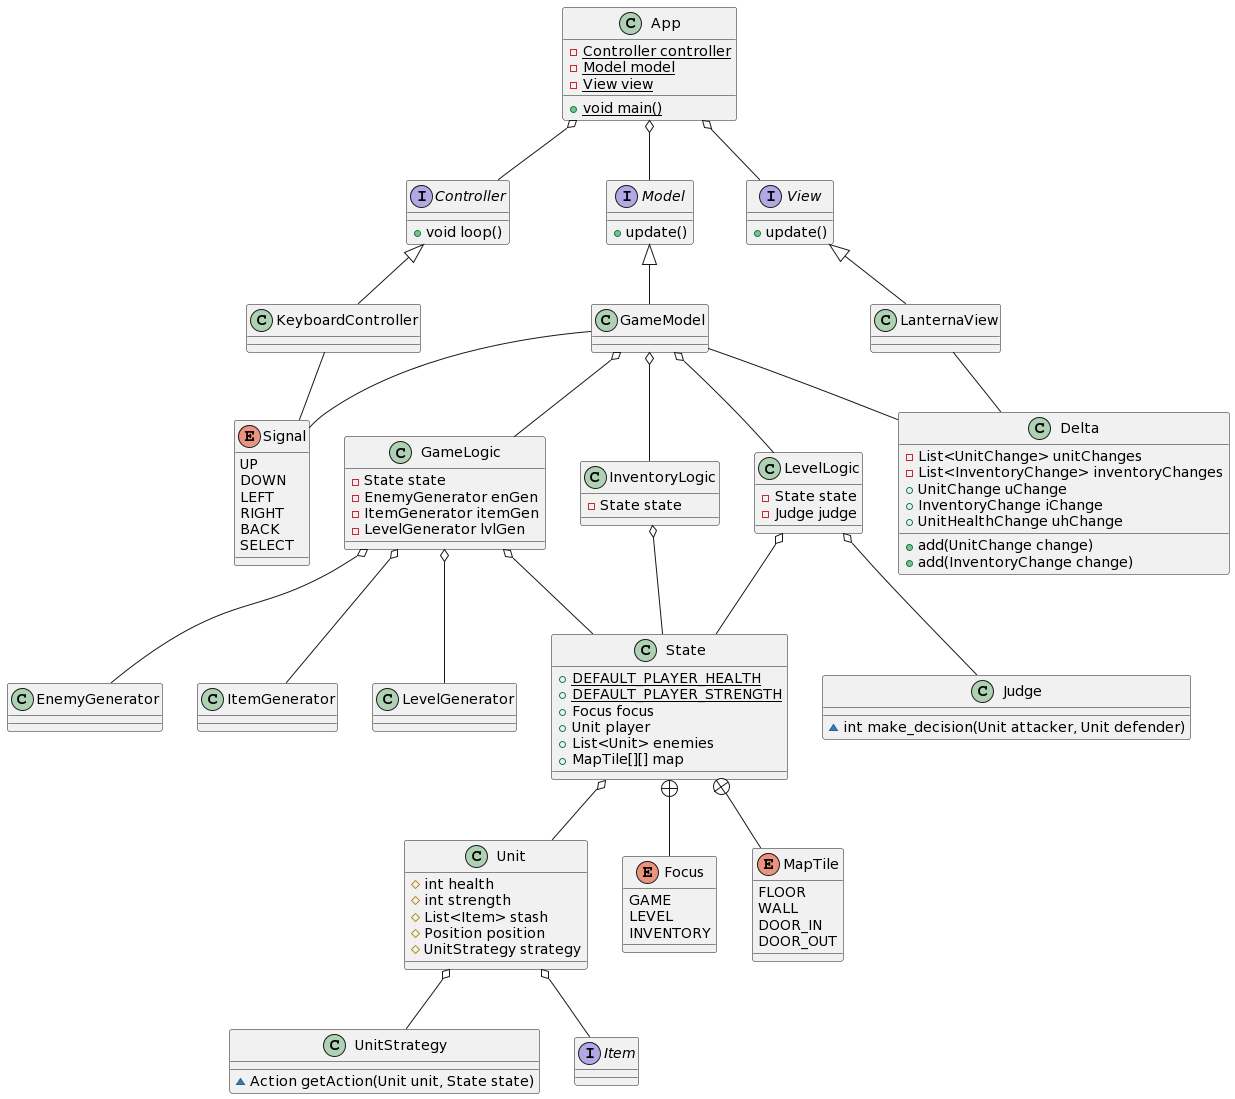

The diagram above was rendered by PlantUML. Its source (embedded in the PNG):
@startuml
class App {
   - {static} Controller controller
   - {static} Model model
   - {static} View view

   + {static} void main()
}

interface Controller {
   + void loop()
}

interface Model {
   + update()
}

class GameModel {}

interface View {
   + update()
}

class KeyboardController {}

enum Signal {
   UP
   DOWN
   LEFT
   RIGHT
   BACK
   SELECT
}

class LanternaView {}

class GameLogic {
   - State state
   - EnemyGenerator enGen
   - ItemGenerator itemGen
   - LevelGenerator lvlGen
}

class InventoryLogic {
   - State state
}

class LevelLogic {
   - State state
   - Judge judge
}

class Judge {
   ~int make_decision(Unit attacker, Unit defender)
}

class EnemyGenerator {}
class ItemGenerator {}
class LevelGenerator {}

class State {
   + {static} DEFAULT_PLAYER_HEALTH
   + {static} DEFAULT_PLAYER_STRENGTH
   + Focus focus
   + Unit player
   + List<Unit> enemies
   + MapTile[][] map   
}

class Unit {
   # int health
   # int strength
   # List<Item> stash
   # Position position
   # UnitStrategy strategy
}

class UnitStrategy {
   ~Action getAction(Unit unit, State state)
}

interface Item {}

Enum Focus {
   GAME
   LEVEL
   INVENTORY
}

Enum MapTile {
   FLOOR
   WALL
   DOOR_IN
   DOOR_OUT
}

class Delta {
   - List<UnitChange> unitChanges
   - List<InventoryChange> inventoryChanges
   + UnitChange uChange
   + InventoryChange iChange
   + UnitHealthChange uhChange

   + add(UnitChange change)
   + add(InventoryChange change)
}

App o-- Controller
App o-- Model
App o-- View

Controller <|-- KeyboardController

View <|-- LanternaView

Model <|-- GameModel

GameModel o-- GameLogic
GameModel o-- LevelLogic
GameModel o-- InventoryLogic

GameLogic o-- State
GameLogic o-- EnemyGenerator
GameLogic o-- ItemGenerator
GameLogic o-- LevelGenerator  

LevelLogic o-- State
LevelLogic o-- Judge

InventoryLogic o-- State

State o-- Unit
State +-- Focus
State +-- MapTile

Unit o-- Item
Unit o-- UnitStrategy

GameModel -- Delta
LanternaView -- Delta
KeyboardController -- Signal
GameModel -- Signal
@enduml